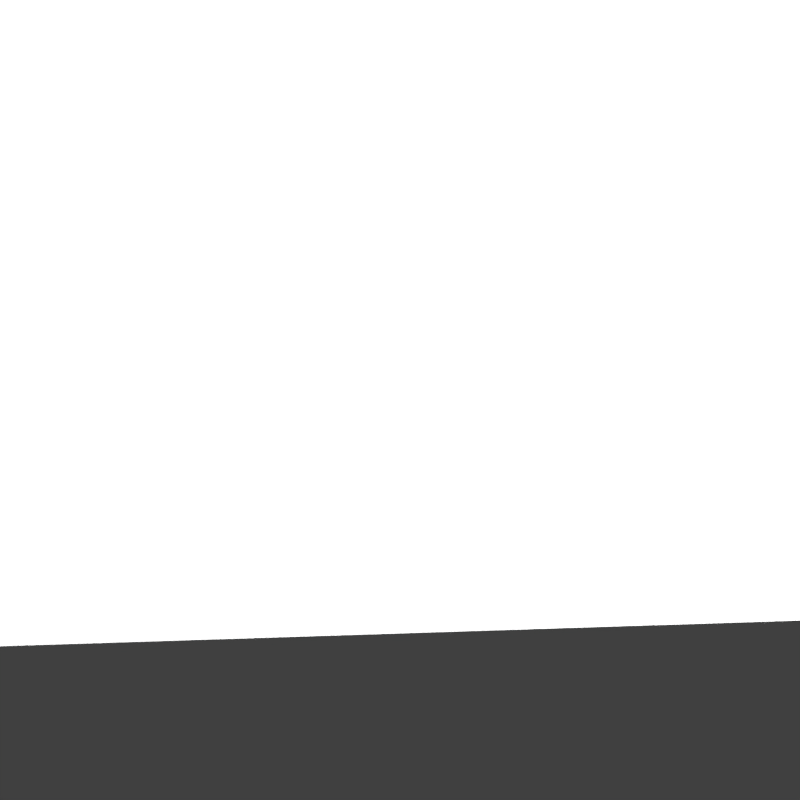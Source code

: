 # Source: Wall.blend  (saved by Blender 2.66.1; exported with 4.5.12 LTS)
import bpy
from mathutils import Matrix  # noqa: F401  (used for matrix-valued properties, if any)

bpy.ops.wm.read_factory_settings(use_empty=True)
scene = bpy.context.scene
scene.name = 'Scene'

# ---- collections
col_collection_1 = bpy.data.collections.new('Collection 1'); scene.collection.children.link(col_collection_1)
col_collection_10 = bpy.data.collections.new('Collection 10'); scene.collection.children.link(col_collection_10)

# ---- materials (node trees are filled in below, after node groups)
mat_wall_mat = bpy.data.materials.new('Wall_Mat')
mat_wall_mat.alpha_threshold = 0.0
mat_wall_mat.use_transparent_shadow = False
mat_wall_mat.roughness = 0.5
mat_wall_mat.line_color = (0.0, 0.0, 0.0, 1.0)

# ---- material node trees

# ---- world
world_world = bpy.data.worlds.new('World'); scene.world = world_world
world_world.color = (0.05088, 0.05088, 0.05088)
world_world.use_sun_shadow = False
world_world.sun_shadow_jitter_overblur = 0.0
world_world.cycles.sampling_method = 'MANUAL'
world_world.cycles.sample_map_resolution = 256

# ---- cameras
cam_camera = bpy.data.cameras.new('Camera')
cam_camera.clip_end = 100.0
cam_camera.lens = 35.0
cam_camera.sensor_width = 32.0
cam_camera.sensor_height = 18.0
cam_camera.ortho_scale = 7.314
cam_camera.dof.focus_distance = 0.0
cam_camera.dof.aperture_fstop = 128.0

# ---- lights
light_lamp_003 = bpy.data.lights.new('Lamp.003', 'POINT')
light_lamp_003.transmission_factor = 0.0
light_lamp_003.cutoff_distance = 30.0
light_lamp_003.energy = 500.0
light_lamp_003.shadow_buffer_clip_start = 1.001
light_lamp_003.shadow_soft_size = 0.1
light_lamp_003.shadow_maximum_resolution = 0.006
light_lamp_003.use_absolute_resolution = True
light_lamp_003.cycles.use_multiple_importance_sampling = False
light_lamp_002 = bpy.data.lights.new('Lamp.002', 'POINT')
light_lamp_002.transmission_factor = 0.0
light_lamp_002.cutoff_distance = 30.0
light_lamp_002.energy = 500.0
light_lamp_002.shadow_buffer_clip_start = 1.001
light_lamp_002.shadow_soft_size = 0.1
light_lamp_002.shadow_maximum_resolution = 0.006
light_lamp_002.use_absolute_resolution = True
light_lamp_002.cycles.use_multiple_importance_sampling = False
light_lamp_001 = bpy.data.lights.new('Lamp.001', 'SUN')
light_lamp_001.transmission_factor = 0.0
light_lamp_001.cutoff_distance = 30.0
light_lamp_001.angle = 0.1993
light_lamp_001.energy = 5.0
light_lamp_001.shadow_buffer_clip_start = 1.001
light_lamp_001.shadow_soft_size = 0.1
light_lamp_001.shadow_cascade_max_distance = 1000.0
light_lamp_001.cycles.use_multiple_importance_sampling = False
light_lamp = bpy.data.lights.new('Lamp', 'POINT')
light_lamp.transmission_factor = 0.0
light_lamp.cutoff_distance = 30.0
light_lamp.energy = 500.0
light_lamp.shadow_buffer_clip_start = 1.001
light_lamp.shadow_soft_size = 0.1
light_lamp.shadow_maximum_resolution = 0.006
light_lamp.use_absolute_resolution = True
light_lamp.cycles.use_multiple_importance_sampling = False

# ---- meshes
me_cube_003 = bpy.data.meshes.new('Cube.003')
me_cube_003.from_pydata([(-1.0, -1.0, -1.0), (-1.0, 1.0, -1.0), (1.0, 1.0, -1.0), (1.0, -1.0, -1.0), (-1.0, -1.0, 2.5), (-1.0, 1.0, 2.5), (1.0, 1.0, 2.5), (1.0, -1.0, 2.5)], [], [(4, 5, 1, 0), (5, 6, 2, 1), (6, 7, 3, 2), (7, 4, 0, 3), (0, 1, 2, 3), (7, 6, 5, 4)])
_uv = me_cube_003.uv_layers.new(name='UVMap')
_uv.uv.foreach_set('vector', [0.0, 0.0, 0.0, 0.0, 0.0, 0.0, 0.0, 0.0, 0.0, 0.0, 0.0, 0.0, 0.0, 0.0, 0.0, 0.0, 0.0, 0.0, 0.0, 0.0, 0.0, 0.0, 0.0, 0.0, 0.9999, 0.9999, 9.998e-05, 0.9999, 0.0001, 0.5008, 0.9999, 0.5008, 0.0, 0.0, 0.0, 0.0, 0.0, 0.0, 0.0, 0.0, 0.0, 0.0, 0.0, 0.0, 0.0, 0.0, 0.0, 0.0])
me_cube_003.materials.append(mat_wall_mat)
me_cube_003.use_remesh_preserve_volume = False
me_cube_003.use_remesh_preserve_attributes = False
me_cube_003.use_mirror_vertex_groups = False
me_cube_003.update()

# ---- objects
ob_lamp_003 = bpy.data.objects.new('Lamp.003', light_lamp_003)
ob_lamp_002 = bpy.data.objects.new('Lamp.002', light_lamp_002)
ob_lamp_001 = bpy.data.objects.new('Lamp.001', light_lamp_001)
ob_lamp = bpy.data.objects.new('Lamp', light_lamp)
ob_camera = bpy.data.objects.new('Camera', cam_camera)
ob_wall = bpy.data.objects.new('Wall', me_cube_003)

# ---- transforms, parenting, visibility, modifiers, constraints
ob_lamp_003.location = (1.469, 32.37, 12.86)
ob_lamp_003.rotation_euler = (0.6503, 0.05522, 1.866)
ob_lamp_003.lock_rotations_4d = False
ob_lamp_003.empty_display_type = 'ARROWS'
ob_lamp_003.color = (0.0, 0.0, 0.0, 0.0)
ob_lamp_003.lineart.crease_threshold = 0.0
ob_lamp_002.location = (24.74, -6.256, 14.83)
ob_lamp_002.rotation_euler = (0.6503, 0.05522, 1.866)
ob_lamp_002.lock_rotations_4d = False
ob_lamp_002.empty_display_type = 'ARROWS'
ob_lamp_002.color = (0.0, 0.0, 0.0, 0.0)
ob_lamp_002.lineart.crease_threshold = 0.0
ob_lamp_001.location = (1.027, -57.15, 27.34)
ob_lamp_001.rotation_euler = (1.071, 0.05542, 0.01133)
ob_lamp_001.lock_rotations_4d = False
ob_lamp_001.empty_display_type = 'ARROWS'
ob_lamp_001.color = (0.0, 0.0, 0.0, 0.0)
ob_lamp_001.lineart.crease_threshold = 0.0
ob_lamp.location = (-1.458, -8.399, 11.48)
ob_lamp.rotation_euler = (0.6503, 0.05522, 1.866)
ob_lamp.lock_rotations_4d = False
ob_lamp.empty_display_type = 'ARROWS'
ob_lamp.color = (0.0, 0.0, 0.0, 0.0)
ob_lamp.lineart.crease_threshold = 0.0
ob_camera.location = (-1.404, -57.18, 56.14)
ob_camera.rotation_euler = (1.047, -0.0, -0.04383)
ob_camera.lock_rotations_4d = False
ob_camera.empty_display_type = 'ARROWS'
ob_camera.color = (0.0, 0.0, 0.0, 0.0)
ob_camera.display_type = 'WIRE'
ob_camera.lineart.crease_threshold = 0.0
ob_wall.location = (0.0, 0.0, 38.0)
ob_wall.scale = (100.0, 1.0, 38.0)
ob_wall.lineart.crease_threshold = 0.0

# ---- collection membership
col_collection_1.objects.link(ob_lamp_003)
col_collection_1.objects.link(ob_lamp_002)
col_collection_1.objects.link(ob_lamp_001)
col_collection_1.objects.link(ob_lamp)
col_collection_1.objects.link(ob_camera)
col_collection_10.objects.link(ob_wall)

# ---- scene / render settings (as saved in the file)
scene.camera = ob_camera
scene.frame_start = 1; scene.frame_end = 250; scene.frame_set(14)
scene.render.engine = 'BLENDER_EEVEE_NEXT'
scene.render.image_settings.color_mode = 'RGB'
scene.render.image_settings.compression = 90
scene.render.resolution_x = 1000
scene.render.resolution_y = 1000
scene.render.resolution_percentage = 50
scene.render.dither_intensity = 0.0
scene.render.bake_margin = 2
scene.cycles.use_denoising = False
scene.cycles.samples = 10
scene.cycles.sampling_pattern = 'TABULATED_SOBOL'
scene.cycles.light_sampling_threshold = 0.0
scene.cycles.use_adaptive_sampling = False
scene.cycles.use_light_tree = False
scene.cycles.blur_glossy = 0.0
scene.cycles.volume_bounces = 1
scene.cycles.pixel_filter_type = 'GAUSSIAN'
scene.cycles.sample_clamp_indirect = 0.0
scene.view_settings.view_transform = 'Standard'
bpy.context.view_layer.update()
